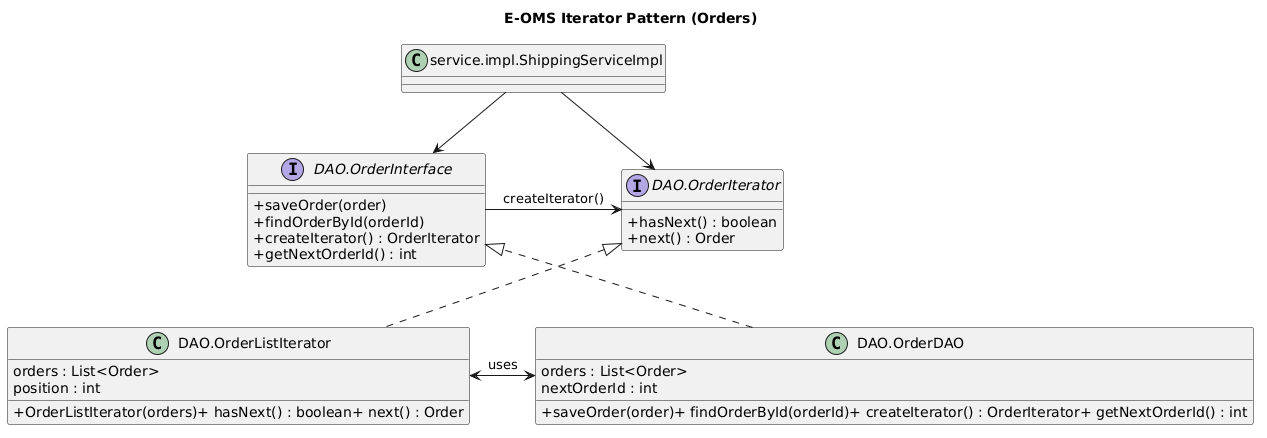

The diagram above was rendered by PlantUML. Its source (embedded in the PNG):
@startuml
title E-OMS Iterator Pattern (Orders)

top to bottom direction
skinparam classAttributeIconSize 0

class "service.impl.ShippingServiceImpl" as Client

interface "DAO.OrderIterator" as Iterator {
  + hasNext() : boolean
  + next() : Order
}

interface "DAO.OrderInterface" as IterableCollection {
  + saveOrder(order)
  + findOrderById(orderId)
  + createIterator() : OrderIterator
  + getNextOrderId() : int
}

class "DAO.OrderListIterator" as ConcreteIterator {
  
orders : List<Order>
position : int
+ OrderListIterator(orders)+ hasNext() : boolean+ next() : Order
}

class "DAO.OrderDAO" as ConcreteCollection {
  
orders : List<Order>
nextOrderId : int
+ saveOrder(order)+ findOrderById(orderId)+ createIterator() : OrderIterator+ getNextOrderId() : int
}

' 🔥 Force same row
Iterator -[hidden]right-> IterableCollection
ConcreteIterator -[hidden]right-> ConcreteCollection

' 🔥 Structure
Client -down-> Iterator
Client -down-> IterableCollection

Iterator -[hidden]down-> ConcreteIterator
IterableCollection -[hidden]down-> ConcreteCollection

' UML relationships
ConcreteIterator ..|> Iterator
ConcreteCollection ..|> IterableCollection

IterableCollection --> Iterator : createIterator()
ConcreteIterator <--> ConcreteCollection : uses
@enduml